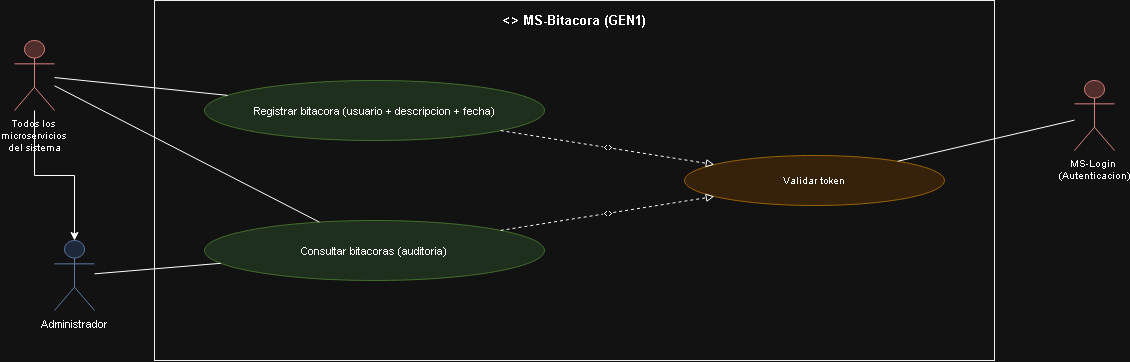

The diagram above was exported from draw.io. Its source (the exported page's mxGraphModel, read from the mxfile embedded in the PNG):
<mxGraphModel dx="1500" dy="550" grid="1" gridSize="10" guides="1" tooltips="1" connect="1" arrows="1" fold="1" page="1" pageScale="1" pageWidth="1169" pageHeight="826" math="0" shadow="0">
  <root>
    <mxCell id="0" />
    <mxCell id="1" parent="0" />
    <mxCell id="id618" parent="1" style="rounded=0;whiteSpace=wrap;html=1;verticalAlign=top;align=center;fontStyle=1;fillColor=none;strokeColor=#000000;fontSize=13;spacingTop=6;" value="&lt;&lt;microservicio&gt;&gt; MS-Bitacora (GEN1)" vertex="1">
      <mxGeometry height="360" width="840" x="160" as="geometry" />
    </mxCell>
    <mxCell id="PepnpsuNAeW5xupL3ENJ-1" edge="1" parent="1" source="id619" style="edgeStyle=orthogonalEdgeStyle;rounded=0;orthogonalLoop=1;jettySize=auto;html=1;" target="id620" value="">
      <mxGeometry relative="1" as="geometry" />
    </mxCell>
    <mxCell id="id619" parent="1" style="shape=umlActor;verticalLabelPosition=bottom;verticalAlign=top;html=1;outlineConnect=0;fillColor=#f8cecc;strokeColor=#b85450;fontSize=10;" value="&lt;div&gt;Todos los&amp;nbsp;&lt;/div&gt;&lt;div&gt;microservicios&amp;nbsp;&lt;/div&gt;&lt;div&gt;del sistema&lt;/div&gt;" vertex="1">
      <mxGeometry height="70" width="40" x="20" y="40" as="geometry" />
    </mxCell>
    <mxCell id="id620" parent="1" style="shape=umlActor;verticalLabelPosition=bottom;verticalAlign=top;html=1;outlineConnect=0;fillColor=#dae8fc;strokeColor=#6c8ebf;fontSize=11;" value="Administrador" vertex="1">
      <mxGeometry height="70" width="40" x="60" y="240" as="geometry" />
    </mxCell>
    <mxCell id="id621" parent="1" style="ellipse;whiteSpace=wrap;html=1;fillColor=#d5e8d4;strokeColor=#82b366;fontSize=11;" value="Registrar bitacora (usuario + descripcion + fecha)" vertex="1">
      <mxGeometry height="60" width="340" x="210" y="80" as="geometry" />
    </mxCell>
    <mxCell id="id622" parent="1" style="ellipse;whiteSpace=wrap;html=1;fillColor=#d5e8d4;strokeColor=#82b366;fontSize=11;" value="Consultar bitacoras (auditoria)" vertex="1">
      <mxGeometry height="60" width="340" x="210" y="220" as="geometry" />
    </mxCell>
    <mxCell id="id623" edge="1" parent="1" source="id619" style="edgeStyle=none;html=1;endArrow=none;rounded=0;" target="id621" value="">
      <mxGeometry relative="1" as="geometry" />
    </mxCell>
    <mxCell id="id624" edge="1" parent="1" source="id619" style="edgeStyle=none;html=1;endArrow=none;rounded=0;" target="id622" value="">
      <mxGeometry relative="1" as="geometry" />
    </mxCell>
    <mxCell id="id625" edge="1" parent="1" source="id620" style="edgeStyle=none;html=1;endArrow=none;rounded=0;" target="id622" value="">
      <mxGeometry relative="1" as="geometry" />
    </mxCell>
    <mxCell id="id626" parent="1" style="ellipse;whiteSpace=wrap;html=1;fillColor=#ffe6cc;strokeColor=#d79b00;fontSize=10;" value="Validar token" vertex="1">
      <mxGeometry height="50" width="260" x="690" y="155" as="geometry" />
    </mxCell>
    <mxCell id="id627" edge="1" parent="1" source="id621" style="edgeStyle=none;html=1;endArrow=block;endFill=0;dashed=1;fontSize=9;" target="id626" value="&lt;&lt;include&gt;&gt;">
      <mxGeometry relative="1" as="geometry" />
    </mxCell>
    <mxCell id="id628" edge="1" parent="1" source="id622" style="edgeStyle=none;html=1;endArrow=block;endFill=0;dashed=1;fontSize=9;" target="id626" value="&lt;&lt;include&gt;&gt;">
      <mxGeometry relative="1" as="geometry" />
    </mxCell>
    <mxCell id="id629" parent="1" style="shape=umlActor;verticalLabelPosition=bottom;verticalAlign=top;html=1;outlineConnect=0;fillColor=#f8cecc;strokeColor=#b85450;fontSize=10;" value="&lt;div&gt;MS-Login&amp;nbsp;&lt;/div&gt;&lt;div&gt;(Autenticacion)&lt;/div&gt;" vertex="1">
      <mxGeometry height="70" width="40" x="1080" y="80" as="geometry" />
    </mxCell>
    <mxCell id="id630" edge="1" parent="1" source="id626" style="edgeStyle=none;html=1;endArrow=none;rounded=0;" target="id629" value="">
      <mxGeometry relative="1" as="geometry" />
    </mxCell>
  </root>
</mxGraphModel>